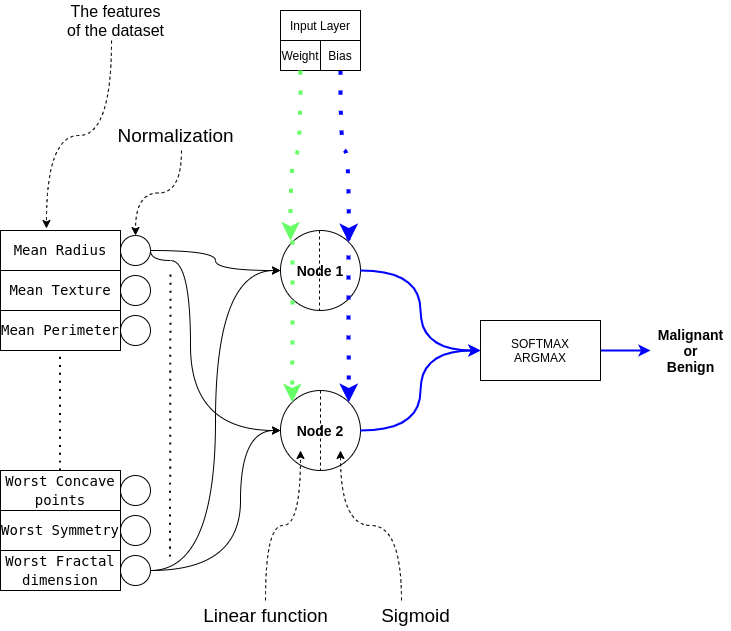

The diagram above was exported from draw.io. Its source (the exported page's mxGraphModel, read from the mxfile embedded in the PNG):
<mxGraphModel dx="1990" dy="1238" grid="1" gridSize="10" guides="1" tooltips="1" connect="1" arrows="1" fold="1" page="1" pageScale="1" pageWidth="827" pageHeight="1169" math="0" shadow="0">
  <root>
    <mxCell id="0" />
    <mxCell id="1" parent="0" />
    <mxCell id="ysfyXaCZyU700W_kNWQY-2" value="" style="ellipse;whiteSpace=wrap;html=1;aspect=fixed;" parent="1" vertex="1">
      <mxGeometry x="160" y="405" width="30" height="30" as="geometry" />
    </mxCell>
    <mxCell id="ysfyXaCZyU700W_kNWQY-3" value="&lt;font style=&quot;font-size: 14px&quot;&gt;&lt;b&gt;Node 1&lt;/b&gt;&lt;/font&gt;" style="ellipse;whiteSpace=wrap;html=1;aspect=fixed;" parent="1" vertex="1">
      <mxGeometry x="320" y="320" width="80" height="80" as="geometry" />
    </mxCell>
    <mxCell id="ysfyXaCZyU700W_kNWQY-4" value="&lt;b style=&quot;font-size: 14px&quot;&gt;Node 2&lt;/b&gt;" style="ellipse;whiteSpace=wrap;html=1;aspect=fixed;" parent="1" vertex="1">
      <mxGeometry x="320" y="480" width="80" height="80" as="geometry" />
    </mxCell>
    <mxCell id="ysfyXaCZyU700W_kNWQY-5" value="&lt;div style=&quot;font-family: &amp;#34;droid sans mono&amp;#34; , monospace , monospace , &amp;#34;droid sans fallback&amp;#34; ; font-size: 14px ; line-height: 19px&quot;&gt;&lt;span style=&quot;background-color: rgb(255 , 255 , 255)&quot;&gt;Mean Radius&lt;/span&gt;&lt;/div&gt;" style="rounded=0;whiteSpace=wrap;html=1;" parent="1" vertex="1">
      <mxGeometry x="40" y="320" width="120" height="40" as="geometry" />
    </mxCell>
    <mxCell id="ysfyXaCZyU700W_kNWQY-8" style="edgeStyle=orthogonalEdgeStyle;rounded=0;orthogonalLoop=1;jettySize=auto;html=1;exitX=1;exitY=0.5;exitDx=0;exitDy=0;entryX=0;entryY=0.5;entryDx=0;entryDy=0;strokeColor=default;elbow=vertical;curved=1;" parent="1" source="IvUqhieVtHe5W8WsVRGn-5" target="ysfyXaCZyU700W_kNWQY-3" edge="1">
      <mxGeometry relative="1" as="geometry">
        <mxPoint x="170" y="200" as="sourcePoint" />
        <mxPoint x="330" y="210" as="targetPoint" />
      </mxGeometry>
    </mxCell>
    <mxCell id="ysfyXaCZyU700W_kNWQY-9" style="rounded=0;orthogonalLoop=1;jettySize=auto;html=1;exitX=1;exitY=0.5;exitDx=0;exitDy=0;entryX=0;entryY=0.5;entryDx=0;entryDy=0;edgeStyle=orthogonalEdgeStyle;curved=1;" parent="1" source="IvUqhieVtHe5W8WsVRGn-5" target="ysfyXaCZyU700W_kNWQY-4" edge="1">
      <mxGeometry relative="1" as="geometry">
        <mxPoint x="180" y="210" as="sourcePoint" />
        <mxPoint x="340" y="220" as="targetPoint" />
        <Array as="points">
          <mxPoint x="190" y="350" />
          <mxPoint x="230" y="350" />
          <mxPoint x="230" y="520" />
        </Array>
      </mxGeometry>
    </mxCell>
    <mxCell id="ysfyXaCZyU700W_kNWQY-11" value="The features&lt;br&gt;of the dataset" style="text;html=1;align=center;verticalAlign=middle;resizable=0;points=[];autosize=1;strokeColor=none;fillColor=none;fontSize=16;" parent="1" vertex="1">
      <mxGeometry x="100" y="90" width="110" height="40" as="geometry" />
    </mxCell>
    <mxCell id="mIB2hFeNXYDkBoiz4JCG-1" value="&lt;div style=&quot;font-family: &amp;#34;droid sans mono&amp;#34; , monospace , monospace , &amp;#34;droid sans fallback&amp;#34; ; font-size: 14px ; line-height: 19px&quot;&gt;&lt;span style=&quot;background-color: rgb(255 , 255 , 255)&quot;&gt;Mean Texture&lt;/span&gt;&lt;/div&gt;" style="rounded=0;whiteSpace=wrap;html=1;" parent="1" vertex="1">
      <mxGeometry x="40" y="360" width="120" height="40" as="geometry" />
    </mxCell>
    <mxCell id="mIB2hFeNXYDkBoiz4JCG-2" value="&lt;div style=&quot;font-family: &amp;#34;droid sans mono&amp;#34; , monospace , monospace , &amp;#34;droid sans fallback&amp;#34; ; font-size: 14px ; line-height: 19px&quot;&gt;&lt;span style=&quot;background-color: rgb(255 , 255 , 255)&quot;&gt;Mean Perimeter&lt;/span&gt;&lt;/div&gt;" style="rounded=0;whiteSpace=wrap;html=1;" parent="1" vertex="1">
      <mxGeometry x="40" y="400" width="120" height="40" as="geometry" />
    </mxCell>
    <mxCell id="mIB2hFeNXYDkBoiz4JCG-3" value="&lt;div style=&quot;font-family: &amp;#34;droid sans mono&amp;#34; , monospace , monospace , &amp;#34;droid sans fallback&amp;#34; ; font-size: 14px ; line-height: 19px&quot;&gt;&lt;span style=&quot;background-color: rgb(255 , 255 , 255)&quot;&gt;Worst Concave points&lt;/span&gt;&lt;/div&gt;" style="rounded=0;whiteSpace=wrap;html=1;" parent="1" vertex="1">
      <mxGeometry x="40" y="560" width="120" height="40" as="geometry" />
    </mxCell>
    <mxCell id="mIB2hFeNXYDkBoiz4JCG-4" value="&lt;div style=&quot;font-family: &amp;#34;droid sans mono&amp;#34; , monospace , monospace , &amp;#34;droid sans fallback&amp;#34; ; font-size: 14px ; line-height: 19px&quot;&gt;&lt;span style=&quot;background-color: rgb(255 , 255 , 255)&quot;&gt;Worst Symmetry&lt;/span&gt;&lt;/div&gt;" style="rounded=0;whiteSpace=wrap;html=1;" parent="1" vertex="1">
      <mxGeometry x="40" y="600" width="120" height="40" as="geometry" />
    </mxCell>
    <mxCell id="mIB2hFeNXYDkBoiz4JCG-5" value="&lt;div style=&quot;font-family: &amp;#34;droid sans mono&amp;#34; , monospace , monospace , &amp;#34;droid sans fallback&amp;#34; ; font-size: 14px ; line-height: 19px&quot;&gt;&lt;span style=&quot;background-color: rgb(255 , 255 , 255)&quot;&gt;Worst Fractal dimension&lt;/span&gt;&lt;/div&gt;" style="rounded=0;whiteSpace=wrap;html=1;" parent="1" vertex="1">
      <mxGeometry x="40" y="640" width="120" height="40" as="geometry" />
    </mxCell>
    <mxCell id="mIB2hFeNXYDkBoiz4JCG-6" value="" style="endArrow=none;dashed=1;html=1;dashPattern=1 3;strokeWidth=2;rounded=0;curved=1;" parent="1" edge="1">
      <mxGeometry width="50" height="50" relative="1" as="geometry">
        <mxPoint x="99.5" y="560" as="sourcePoint" />
        <mxPoint x="99.5" y="440" as="targetPoint" />
      </mxGeometry>
    </mxCell>
    <mxCell id="oN98hxwSCCULlDZN7REl-1" value="Weight" style="rounded=0;whiteSpace=wrap;html=1;" parent="1" vertex="1">
      <mxGeometry x="320" y="130" width="40" height="30" as="geometry" />
    </mxCell>
    <mxCell id="oN98hxwSCCULlDZN7REl-4" style="rounded=0;orthogonalLoop=1;jettySize=auto;html=1;strokeColor=#0000FF;elbow=vertical;dashed=1;dashPattern=1 4;strokeWidth=4;edgeStyle=orthogonalEdgeStyle;curved=1;exitX=0.5;exitY=1;exitDx=0;exitDy=0;entryX=1;entryY=0;entryDx=0;entryDy=0;" parent="1" source="IvUqhieVtHe5W8WsVRGn-8" target="ysfyXaCZyU700W_kNWQY-3" edge="1">
      <mxGeometry relative="1" as="geometry">
        <mxPoint x="530" y="220" as="sourcePoint" />
        <mxPoint x="440" y="550" as="targetPoint" />
      </mxGeometry>
    </mxCell>
    <mxCell id="oN98hxwSCCULlDZN7REl-5" style="rounded=0;orthogonalLoop=1;jettySize=auto;html=1;exitX=0.5;exitY=1;exitDx=0;exitDy=0;strokeColor=#66FF66;elbow=vertical;dashed=1;dashPattern=1 4;strokeWidth=4;edgeStyle=orthogonalEdgeStyle;curved=1;" parent="1" source="oN98hxwSCCULlDZN7REl-1" edge="1">
      <mxGeometry relative="1" as="geometry">
        <mxPoint x="290" y="180" as="sourcePoint" />
        <mxPoint x="330" y="330" as="targetPoint" />
      </mxGeometry>
    </mxCell>
    <mxCell id="oN98hxwSCCULlDZN7REl-6" value="&lt;b&gt;&lt;font style=&quot;font-size: 14px&quot;&gt;Malignant&lt;br&gt;or&lt;br&gt;Benign&lt;/font&gt;&lt;/b&gt;" style="text;html=1;align=center;verticalAlign=middle;resizable=0;points=[];autosize=1;strokeColor=none;fillColor=none;" parent="1" vertex="1">
      <mxGeometry x="690" y="415" width="80" height="50" as="geometry" />
    </mxCell>
    <mxCell id="oN98hxwSCCULlDZN7REl-12" style="edgeStyle=orthogonalEdgeStyle;curved=1;rounded=0;orthogonalLoop=1;jettySize=auto;html=1;exitX=1;exitY=0.5;exitDx=0;exitDy=0;strokeColor=#0000FF;strokeWidth=2;" parent="1" source="oN98hxwSCCULlDZN7REl-7" target="oN98hxwSCCULlDZN7REl-6" edge="1">
      <mxGeometry relative="1" as="geometry" />
    </mxCell>
    <mxCell id="oN98hxwSCCULlDZN7REl-7" value="SOFTMAX&lt;br&gt;ARGMAX" style="rounded=0;whiteSpace=wrap;html=1;" parent="1" vertex="1">
      <mxGeometry x="520" y="410" width="120" height="60" as="geometry" />
    </mxCell>
    <mxCell id="oN98hxwSCCULlDZN7REl-9" style="edgeStyle=orthogonalEdgeStyle;curved=1;rounded=0;orthogonalLoop=1;jettySize=auto;html=1;exitX=1;exitY=0.5;exitDx=0;exitDy=0;entryX=0;entryY=0.5;entryDx=0;entryDy=0;strokeColor=#0000FF;strokeWidth=2;" parent="1" source="ysfyXaCZyU700W_kNWQY-4" target="oN98hxwSCCULlDZN7REl-7" edge="1">
      <mxGeometry relative="1" as="geometry">
        <mxPoint x="410" y="210" as="sourcePoint" />
        <mxPoint x="530" y="450" as="targetPoint" />
      </mxGeometry>
    </mxCell>
    <mxCell id="oN98hxwSCCULlDZN7REl-10" style="edgeStyle=orthogonalEdgeStyle;curved=1;rounded=0;orthogonalLoop=1;jettySize=auto;html=1;exitX=1;exitY=0.5;exitDx=0;exitDy=0;entryX=0;entryY=0.5;entryDx=0;entryDy=0;strokeColor=#0000FF;strokeWidth=2;" parent="1" source="ysfyXaCZyU700W_kNWQY-3" target="oN98hxwSCCULlDZN7REl-7" edge="1">
      <mxGeometry relative="1" as="geometry">
        <mxPoint x="420" y="220" as="sourcePoint" />
        <mxPoint x="540" y="460" as="targetPoint" />
      </mxGeometry>
    </mxCell>
    <mxCell id="oN98hxwSCCULlDZN7REl-15" style="edgeStyle=orthogonalEdgeStyle;rounded=0;orthogonalLoop=1;jettySize=auto;html=1;curved=1;entryX=0;entryY=0.5;entryDx=0;entryDy=0;exitX=1;exitY=0.5;exitDx=0;exitDy=0;" parent="1" source="rF1Er4P-Slb3eqpR9Jbi-1" target="ysfyXaCZyU700W_kNWQY-3" edge="1">
      <mxGeometry relative="1" as="geometry">
        <mxPoint x="190" y="620" as="sourcePoint" />
        <mxPoint x="340" y="700" as="targetPoint" />
      </mxGeometry>
    </mxCell>
    <mxCell id="oN98hxwSCCULlDZN7REl-16" style="edgeStyle=orthogonalEdgeStyle;rounded=0;orthogonalLoop=1;jettySize=auto;html=1;exitX=1;exitY=0.5;exitDx=0;exitDy=0;curved=1;entryX=0;entryY=0.5;entryDx=0;entryDy=0;" parent="1" source="rF1Er4P-Slb3eqpR9Jbi-1" target="ysfyXaCZyU700W_kNWQY-4" edge="1">
      <mxGeometry relative="1" as="geometry">
        <mxPoint x="190" y="730" as="sourcePoint" />
        <mxPoint x="350" y="710" as="targetPoint" />
        <Array as="points">
          <mxPoint x="280" y="660" />
          <mxPoint x="280" y="520" />
        </Array>
      </mxGeometry>
    </mxCell>
    <mxCell id="IvUqhieVtHe5W8WsVRGn-4" value="" style="ellipse;whiteSpace=wrap;html=1;aspect=fixed;" parent="1" vertex="1">
      <mxGeometry x="160" y="365" width="30" height="30" as="geometry" />
    </mxCell>
    <mxCell id="Yj7ArtwOhW4nC4wj9RS--2" style="edgeStyle=orthogonalEdgeStyle;curved=1;rounded=0;orthogonalLoop=1;jettySize=auto;html=1;exitX=0.546;exitY=1;exitDx=0;exitDy=0;fontSize=16;exitPerimeter=0;entryX=0.5;entryY=0;entryDx=0;entryDy=0;dashed=1;" parent="1" source="Yj7ArtwOhW4nC4wj9RS--1" target="IvUqhieVtHe5W8WsVRGn-5" edge="1">
      <mxGeometry relative="1" as="geometry">
        <mxPoint x="630" y="230" as="targetPoint" />
      </mxGeometry>
    </mxCell>
    <mxCell id="IvUqhieVtHe5W8WsVRGn-5" value="" style="ellipse;whiteSpace=wrap;html=1;aspect=fixed;" parent="1" vertex="1">
      <mxGeometry x="160" y="325" width="30" height="30" as="geometry" />
    </mxCell>
    <mxCell id="IvUqhieVtHe5W8WsVRGn-6" value="" style="ellipse;whiteSpace=wrap;html=1;aspect=fixed;" parent="1" vertex="1">
      <mxGeometry x="160" y="565" width="30" height="30" as="geometry" />
    </mxCell>
    <mxCell id="IvUqhieVtHe5W8WsVRGn-7" value="" style="ellipse;whiteSpace=wrap;html=1;aspect=fixed;" parent="1" vertex="1">
      <mxGeometry x="160" y="605" width="30" height="30" as="geometry" />
    </mxCell>
    <mxCell id="IvUqhieVtHe5W8WsVRGn-8" value="Bias" style="rounded=0;whiteSpace=wrap;html=1;" parent="1" vertex="1">
      <mxGeometry x="360" y="130" width="40" height="30" as="geometry" />
    </mxCell>
    <mxCell id="IvUqhieVtHe5W8WsVRGn-9" style="rounded=0;orthogonalLoop=1;jettySize=auto;html=1;entryX=0;entryY=0;entryDx=0;entryDy=0;strokeColor=#66FF66;elbow=vertical;dashed=1;dashPattern=1 4;strokeWidth=4;edgeStyle=orthogonalEdgeStyle;curved=1;" parent="1" target="ysfyXaCZyU700W_kNWQY-4" edge="1">
      <mxGeometry relative="1" as="geometry">
        <mxPoint x="332" y="330" as="sourcePoint" />
        <mxPoint x="370" y="330" as="targetPoint" />
      </mxGeometry>
    </mxCell>
    <mxCell id="IvUqhieVtHe5W8WsVRGn-10" style="rounded=0;orthogonalLoop=1;jettySize=auto;html=1;strokeColor=#0000FF;elbow=vertical;dashed=1;dashPattern=1 4;strokeWidth=4;edgeStyle=orthogonalEdgeStyle;curved=1;entryX=1;entryY=0;entryDx=0;entryDy=0;" parent="1" target="ysfyXaCZyU700W_kNWQY-4" edge="1">
      <mxGeometry relative="1" as="geometry">
        <mxPoint x="388" y="325" as="sourcePoint" />
        <mxPoint x="398.28427124746213" y="341.71572875253787" as="targetPoint" />
      </mxGeometry>
    </mxCell>
    <mxCell id="rF1Er4P-Slb3eqpR9Jbi-1" value="" style="ellipse;whiteSpace=wrap;html=1;aspect=fixed;" parent="1" vertex="1">
      <mxGeometry x="160" y="645" width="30" height="30" as="geometry" />
    </mxCell>
    <mxCell id="rF1Er4P-Slb3eqpR9Jbi-2" value="" style="endArrow=none;dashed=1;html=1;dashPattern=1 3;strokeWidth=2;rounded=0;curved=1;" parent="1" edge="1">
      <mxGeometry width="50" height="50" relative="1" as="geometry">
        <mxPoint x="209.5" y="646" as="sourcePoint" />
        <mxPoint x="210" y="360" as="targetPoint" />
      </mxGeometry>
    </mxCell>
    <mxCell id="Yj7ArtwOhW4nC4wj9RS--1" value="Normalization" style="text;html=1;resizable=0;autosize=1;align=center;verticalAlign=middle;points=[];fillColor=none;strokeColor=none;rounded=0;fontSize=19;fontStyle=0" parent="1" vertex="1">
      <mxGeometry x="150" y="210" width="130" height="30" as="geometry" />
    </mxCell>
    <mxCell id="Yj7ArtwOhW4nC4wj9RS--3" style="edgeStyle=none;rounded=0;orthogonalLoop=1;jettySize=auto;html=1;exitX=0.5;exitY=0;exitDx=0;exitDy=0;entryX=0.5;entryY=1;entryDx=0;entryDy=0;dashed=1;fontSize=16;endArrow=none;endFill=0;" parent="1" source="ysfyXaCZyU700W_kNWQY-4" target="ysfyXaCZyU700W_kNWQY-4" edge="1">
      <mxGeometry relative="1" as="geometry" />
    </mxCell>
    <mxCell id="Yj7ArtwOhW4nC4wj9RS--6" style="edgeStyle=orthogonalEdgeStyle;curved=1;rounded=0;orthogonalLoop=1;jettySize=auto;html=1;dashed=1;fontSize=16;" parent="1" source="Yj7ArtwOhW4nC4wj9RS--4" edge="1">
      <mxGeometry relative="1" as="geometry">
        <mxPoint x="340" y="540" as="targetPoint" />
      </mxGeometry>
    </mxCell>
    <mxCell id="Yj7ArtwOhW4nC4wj9RS--4" value="Linear function" style="text;html=1;resizable=0;autosize=1;align=center;verticalAlign=middle;points=[];fillColor=none;strokeColor=none;rounded=0;fontSize=19;fontStyle=0" parent="1" vertex="1">
      <mxGeometry x="235" y="690" width="140" height="30" as="geometry" />
    </mxCell>
    <mxCell id="Yj7ArtwOhW4nC4wj9RS--7" style="edgeStyle=orthogonalEdgeStyle;curved=1;rounded=0;orthogonalLoop=1;jettySize=auto;html=1;dashed=1;fontSize=16;exitX=0.325;exitY=0;exitDx=0;exitDy=0;exitPerimeter=0;" parent="1" source="Yj7ArtwOhW4nC4wj9RS--5" edge="1">
      <mxGeometry relative="1" as="geometry">
        <mxPoint x="380" y="540" as="targetPoint" />
      </mxGeometry>
    </mxCell>
    <mxCell id="Yj7ArtwOhW4nC4wj9RS--5" value="Sigmoid" style="text;html=1;resizable=0;autosize=1;align=center;verticalAlign=middle;points=[];fillColor=none;strokeColor=none;rounded=0;fontSize=19;fontStyle=0" parent="1" vertex="1">
      <mxGeometry x="415" y="690" width="80" height="30" as="geometry" />
    </mxCell>
    <mxCell id="tuv46t2bkhZl9TtDCrWZ-1" value="Input Layer" style="rounded=0;whiteSpace=wrap;html=1;" vertex="1" parent="1">
      <mxGeometry x="320" y="100" width="80" height="30" as="geometry" />
    </mxCell>
    <mxCell id="tuv46t2bkhZl9TtDCrWZ-2" style="edgeStyle=none;rounded=0;orthogonalLoop=1;jettySize=auto;html=1;exitX=0.5;exitY=0;exitDx=0;exitDy=0;entryX=0.5;entryY=1;entryDx=0;entryDy=0;dashed=1;fontSize=16;endArrow=none;endFill=0;" edge="1" parent="1">
      <mxGeometry relative="1" as="geometry">
        <mxPoint x="359" y="320" as="sourcePoint" />
        <mxPoint x="359" y="400" as="targetPoint" />
      </mxGeometry>
    </mxCell>
    <mxCell id="tuv46t2bkhZl9TtDCrWZ-3" style="edgeStyle=orthogonalEdgeStyle;curved=1;rounded=0;orthogonalLoop=1;jettySize=auto;html=1;exitX=0.464;exitY=1;exitDx=0;exitDy=0;fontSize=16;exitPerimeter=0;entryX=0.383;entryY=-0.05;entryDx=0;entryDy=0;dashed=1;entryPerimeter=0;" edge="1" parent="1" source="ysfyXaCZyU700W_kNWQY-11" target="ysfyXaCZyU700W_kNWQY-5">
      <mxGeometry relative="1" as="geometry">
        <mxPoint x="185" y="335" as="targetPoint" />
        <mxPoint x="230.98000000000002" y="250" as="sourcePoint" />
      </mxGeometry>
    </mxCell>
  </root>
</mxGraphModel>